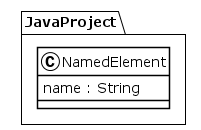

The diagram above was rendered by PlantUML. Its source (embedded in the PNG):
@startuml
!theme plain
package JavaProject {
class NamedElement {
	 name : String
}
}
@enduml